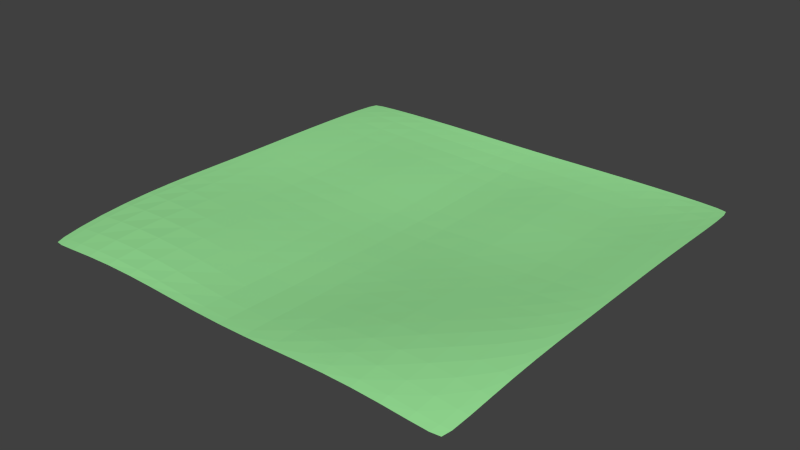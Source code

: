 # Source: terrenoloco.blend  (saved by Blender 2.74.0; exported with 4.5.12 LTS)
import bpy
from mathutils import Matrix  # noqa: F401  (used for matrix-valued properties, if any)

bpy.ops.wm.read_factory_settings(use_empty=True)
scene = bpy.context.scene
scene.name = 'Scene'

# ---- collections
col_collection_1 = bpy.data.collections.new('Collection 1'); scene.collection.children.link(col_collection_1)
col_collection_8 = bpy.data.collections.new('Collection 8'); scene.collection.children.link(col_collection_8)

# ---- materials (node trees are filled in below, after node groups)
mat_material_001 = bpy.data.materials.new('Material.001')
mat_material_001.alpha_threshold = 0.0
mat_material_001.use_transparent_shadow = False
mat_material_001.diffuse_color = (0.331, 0.8, 0.3226, 1.0)
mat_material_001.roughness = 0.5

# ---- material node trees

# ---- world
world_world = bpy.data.worlds.new('World'); scene.world = world_world
world_world.color = (0.05088, 0.05088, 0.05088)
world_world.use_sun_shadow = False
world_world.sun_shadow_jitter_overblur = 0.0
world_world.cycles.sampling_method = 'MANUAL'
world_world.cycles.sample_map_resolution = 256

# ---- meshes
me_plane = bpy.data.meshes.new('Plane')
me_plane.from_pydata([(-0.8675, -0.868, -0.01366), (0.8675, -0.868, -0.01366), (-0.8661, 0.8667, -0.004285), (0.8661, 0.8667, -0.004285), (-0.8813, -2.473e-05, 0.01773), (4.407e-09, -0.8825, -0.0004676), (0.8813, -2.475e-05, 0.01773), (8.92e-09, 0.8824, -0.002187), (-9.616e-10, -0.0003798, -0.02966), (-0.8826, -0.1108, 0.01961), (-0.8838, -0.2216, 0.02135), (-0.8847, -0.3327, 0.02209), (-0.8851, -0.4438, 0.02078), (-0.885, -0.5544, 0.01647), (-0.8841, -0.6617, 0.009018), (-0.8816, -0.7588, -0.0006811), (-0.8765, -0.8328, -0.009627), (0.1107, -0.8825, 0.00103), (0.2213, -0.8824, 0.004824), (0.3318, -0.8824, 0.009247), (0.4423, -0.8827, 0.01222), (0.5522, -0.8831, 0.01187), (0.6595, -0.883, 0.007304), (0.7571, -0.8813, -0.0009668), (0.8318, -0.8767, -0.009569), (0.8804, 0.1108, 0.01613), (0.8798, 0.2217, 0.01478), (0.8796, 0.3327, 0.0132), (0.8798, 0.4436, 0.01093), (0.8801, 0.5539, 0.007926), (0.8801, 0.6609, 0.004436), (0.8787, 0.7578, 0.0007233), (0.8745, 0.8317, -0.002614), (-0.1111, 0.8824, -0.001851), (-0.2222, 0.8824, -0.001015), (-0.3332, 0.8824, -0.0002402), (-0.444, 0.8824, 4.591e-05), (-0.554, 0.8822, -0.0003782), (-0.6608, 0.8817, -0.00147), (-0.7574, 0.8798, -0.00288), (-0.8311, 0.8753, -0.00404), (-0.8745, 0.8317, -0.002614), (-0.8787, 0.7578, 0.0007233), (-0.8801, 0.6609, 0.004436), (-0.8801, 0.5539, 0.007926), (-0.8798, 0.4436, 0.01093), (-0.8796, 0.3327, 0.0132), (-0.8798, 0.2217, 0.01478), (-0.8804, 0.1108, 0.01613), (-0.8318, -0.8767, -0.009569), (-0.7571, -0.8813, -0.0009668), (-0.6595, -0.883, 0.007304), (-0.5522, -0.8831, 0.01187), (-0.4423, -0.8827, 0.01222), (-0.3318, -0.8824, 0.009247), (-0.2213, -0.8824, 0.004824), (-0.1107, -0.8825, 0.00103), (0.8765, -0.8328, -0.009627), (0.8816, -0.7588, -0.0006812), (0.8841, -0.6617, 0.009018), (0.885, -0.5544, 0.01647), (0.8851, -0.4438, 0.02078), (0.8847, -0.3327, 0.02209), (0.8838, -0.2216, 0.02135), (0.8826, -0.1108, 0.01961), (0.8311, 0.8753, -0.00404), (0.7574, 0.8798, -0.00288), (0.6608, 0.8817, -0.00147), (0.554, 0.8822, -0.0003782), (0.444, 0.8824, 4.59e-05), (0.3332, 0.8824, -0.0002402), (0.2222, 0.8824, -0.001015), (0.1111, 0.8824, -0.001851), (-1.995e-11, 0.1107, -0.03166), (3.452e-09, 0.2219, -0.0316), (9.137e-09, 0.333, -0.03026), (1.088e-08, 0.444, -0.02866), (1.116e-08, 0.5547, -0.02676), (1.094e-08, 0.6633, -0.02313), (1.11e-08, 0.764, -0.01623), (3.601e-09, 0.8432, -0.007644), (2.741e-09, -0.843, -0.0008827), (1.782e-09, -0.7633, -0.002938), (3.229e-09, -0.6626, -0.007103), (-2.679e-09, -0.5543, -0.01137), (1.502e-09, -0.4441, -0.01453), (6.723e-10, -0.3334, -0.01749), (-3.399e-09, -0.2225, -0.02134), (-4.961e-10, -0.1115, -0.02582), (-0.111, -0.0003609, -0.02757), (-0.222, -0.0003061, -0.02236), (-0.3328, -0.0002281, -0.01637), (-0.4435, -0.0001521, -0.01107), (-0.5536, -9.573e-05, -0.005309), (-0.6617, -5.681e-05, 0.002509), (-0.7623, -3.172e-05, 0.01083), (-0.8418, -2.541e-05, 0.01611), (0.8418, -2.543e-05, 0.01611), (0.7623, -3.173e-05, 0.01083), (0.6617, -5.681e-05, 0.002509), (0.5536, -9.575e-05, -0.005309), (0.4435, -0.0001521, -0.01107), (0.3328, -0.0002281, -0.01637), (0.222, -0.0003061, -0.02236), (0.111, -0.0003609, -0.02757), (0.1107, -0.8429, 0.001103), (0.1107, -0.7632, -0.0002176), (0.1107, -0.6624, -0.003899), (0.1108, -0.5541, -0.00818), (0.1109, -0.4439, -0.01177), (0.111, -0.3333, -0.01522), (0.111, -0.2225, -0.01938), (0.111, -0.1114, -0.02391), (0.2213, -0.8427, 0.006174), (0.2213, -0.7629, 0.006646), (0.2214, -0.6621, 0.004236), (0.2215, -0.5537, -1.287e-05), (0.2217, -0.4436, -0.00455), (0.2218, -0.3331, -0.009164), (0.2219, -0.2223, -0.01408), (0.222, -0.1114, -0.01887), (0.3318, -0.8426, 0.01209), (0.3317, -0.7627, 0.01472), (0.3317, -0.6618, 0.01393), (0.3318, -0.5534, 0.009968), (0.3321, -0.4433, 0.004543), (0.3323, -0.3328, -0.001275), (0.3326, -0.2221, -0.00713), (0.3328, -0.1112, -0.01251), (0.4422, -0.8429, 0.01638), (0.4421, -0.7629, 0.02105), (0.4419, -0.6619, 0.02203), (0.4419, -0.5534, 0.01884), (0.4422, -0.4432, 0.01308), (0.4426, -0.3326, 0.006397), (0.443, -0.2219, -0.000304), (0.4433, -0.1111, -0.006435), (0.5525, -0.8435, 0.01711), (0.5523, -0.7635, 0.02357), (0.5521, -0.6624, 0.02665), (0.552, -0.5537, 0.02499), (0.5523, -0.4432, 0.0199), (0.5528, -0.3326, 0.01316), (0.5532, -0.2218, 0.006153), (0.5535, -0.111, -0.0002821), (0.6609, -0.8438, 0.01309), (0.6613, -0.7642, 0.02127), (0.6612, -0.6631, 0.02672), (0.6611, -0.5542, 0.02761), (0.6613, -0.4435, 0.02448), (0.6617, -0.3326, 0.01902), (0.662, -0.2217, 0.01284), (0.6619, -0.1109, 0.007079), (0.7609, -0.8429, 0.004872), (0.7627, -0.7642, 0.01416), (0.7633, -0.6635, 0.02204), (0.7635, -0.5546, 0.02592), (0.7636, -0.4437, 0.02583), (0.7636, -0.3326, 0.02287), (0.7634, -0.2216, 0.01862), (0.7629, -0.1108, 0.01434), (0.8388, -0.8396, -0.004613), (0.8425, -0.7626, 0.005057), (0.8441, -0.6632, 0.01441), (0.8447, -0.5547, 0.02086), (0.8448, -0.4438, 0.02363), (0.8445, -0.3326, 0.02337), (0.8438, -0.2216, 0.02129), (0.8428, -0.1108, 0.0186), (-0.8388, -0.8396, -0.004613), (-0.8425, -0.7626, 0.005057), (-0.8441, -0.6632, 0.01441), (-0.8447, -0.5547, 0.02086), (-0.8448, -0.4438, 0.02363), (-0.8445, -0.3326, 0.02337), (-0.8438, -0.2216, 0.02129), (-0.8428, -0.1108, 0.0186), (-0.7609, -0.8429, 0.004872), (-0.7627, -0.7642, 0.01416), (-0.7633, -0.6635, 0.02204), (-0.7635, -0.5546, 0.02592), (-0.7636, -0.4437, 0.02583), (-0.7636, -0.3326, 0.02287), (-0.7634, -0.2216, 0.01862), (-0.7629, -0.1108, 0.01434), (-0.6609, -0.8438, 0.01309), (-0.6613, -0.7642, 0.02127), (-0.6612, -0.6631, 0.02672), (-0.6611, -0.5542, 0.02761), (-0.6613, -0.4435, 0.02448), (-0.6617, -0.3326, 0.01902), (-0.662, -0.2217, 0.01284), (-0.6619, -0.1109, 0.007079), (-0.5525, -0.8435, 0.01711), (-0.5523, -0.7635, 0.02357), (-0.5521, -0.6624, 0.02665), (-0.552, -0.5537, 0.02499), (-0.5523, -0.4432, 0.0199), (-0.5528, -0.3326, 0.01316), (-0.5532, -0.2218, 0.006153), (-0.5535, -0.111, -0.0002821), (-0.4422, -0.8429, 0.01638), (-0.4421, -0.7629, 0.02105), (-0.4419, -0.6619, 0.02203), (-0.4419, -0.5534, 0.01884), (-0.4422, -0.4432, 0.01308), (-0.4426, -0.3326, 0.006397), (-0.443, -0.2219, -0.000304), (-0.4433, -0.1111, -0.006435), (-0.3318, -0.8426, 0.01209), (-0.3317, -0.7627, 0.01472), (-0.3317, -0.6618, 0.01393), (-0.3318, -0.5534, 0.009968), (-0.3321, -0.4433, 0.004543), (-0.3323, -0.3328, -0.001275), (-0.3326, -0.2221, -0.00713), (-0.3328, -0.1112, -0.01251), (-0.2213, -0.8427, 0.006174), (-0.2213, -0.7629, 0.006646), (-0.2214, -0.6621, 0.004236), (-0.2215, -0.5537, -1.287e-05), (-0.2217, -0.4436, -0.00455), (-0.2218, -0.3331, -0.009164), (-0.2219, -0.2223, -0.01408), (-0.222, -0.1114, -0.01887), (-0.1107, -0.8429, 0.001103), (-0.1107, -0.7632, -0.0002176), (-0.1107, -0.6624, -0.003899), (-0.1108, -0.5541, -0.00818), (-0.1109, -0.4439, -0.01177), (-0.111, -0.3333, -0.01522), (-0.111, -0.2225, -0.01938), (-0.111, -0.1114, -0.02391), (-0.8409, 0.1108, 0.01425), (-0.8404, 0.2217, 0.01284), (-0.8403, 0.3327, 0.01127), (-0.8406, 0.4438, 0.008983), (-0.841, 0.5544, 0.006048), (-0.8413, 0.6624, 0.002966), (-0.8405, 0.7616, -2.312e-05), (-0.8376, 0.8383, -0.002672), (-0.7617, 0.1108, 0.008459), (-0.7614, 0.2218, 0.007037), (-0.7614, 0.3328, 0.005702), (-0.7616, 0.4438, 0.003741), (-0.7621, 0.5545, 0.001345), (-0.7625, 0.6631, -0.0006445), (-0.7624, 0.7632, -0.001828), (-0.761, 0.8415, -0.002532), (-0.6615, 0.1109, -0.0002881), (-0.6614, 0.2219, -0.001517), (-0.6614, 0.3329, -0.002223), (-0.6616, 0.4439, -0.00342), (-0.6619, 0.5546, -0.004902), (-0.6623, 0.6632, -0.005462), (-0.6625, 0.7638, -0.004396), (-0.6622, 0.8427, -0.002551), (-0.5536, 0.1109, -0.008135), (-0.5535, 0.222, -0.008867), (-0.5535, 0.333, -0.008824), (-0.5535, 0.444, -0.009279), (-0.5538, 0.5546, -0.0101), (-0.5541, 0.6632, -0.009689), (-0.5543, 0.7638, -0.006882), (-0.5544, 0.843, -0.00283), (-0.4435, 0.1109, -0.01327), (-0.4434, 0.222, -0.01324), (-0.4433, 0.3331, -0.01248), (-0.4434, 0.4441, -0.01251), (-0.4435, 0.5546, -0.01315), (-0.4437, 0.6632, -0.01249), (-0.4439, 0.7638, -0.008832), (-0.444, 0.8431, -0.003384), (-0.3328, 0.1109, -0.01779), (-0.3327, 0.222, -0.01703), (-0.3326, 0.3331, -0.01571), (-0.3326, 0.4441, -0.01532), (-0.3328, 0.5547, -0.01574), (-0.3329, 0.6632, -0.01484), (-0.3331, 0.7638, -0.01067), (-0.3332, 0.8431, -0.004342), (-0.2219, 0.1108, -0.02357), (-0.2218, 0.222, -0.02272), (-0.2218, 0.3331, -0.02113), (-0.2218, 0.4441, -0.02022), (-0.2219, 0.5547, -0.01982), (-0.222, 0.6633, -0.01805), (-0.2221, 0.7639, -0.01293), (-0.2222, 0.8431, -0.005716), (-0.111, 0.1108, -0.02925), (-0.1109, 0.2219, -0.02886), (-0.1109, 0.333, -0.02741), (-0.1109, 0.4441, -0.02598), (-0.111, 0.5547, -0.02458), (-0.111, 0.6633, -0.02152), (-0.1111, 0.7639, -0.01524), (-0.1111, 0.8432, -0.007047), (0.111, 0.1108, -0.02925), (0.1109, 0.2219, -0.02886), (0.1109, 0.333, -0.02741), (0.1109, 0.4441, -0.02598), (0.111, 0.5547, -0.02458), (0.111, 0.6633, -0.02152), (0.1111, 0.7639, -0.01524), (0.1111, 0.8432, -0.007047), (0.2219, 0.1108, -0.02357), (0.2218, 0.222, -0.02272), (0.2218, 0.3331, -0.02113), (0.2218, 0.4441, -0.02022), (0.2219, 0.5547, -0.01982), (0.222, 0.6633, -0.01805), (0.2221, 0.7639, -0.01293), (0.2222, 0.8431, -0.005716), (0.3328, 0.1109, -0.01779), (0.3327, 0.222, -0.01703), (0.3326, 0.3331, -0.01571), (0.3326, 0.4441, -0.01532), (0.3328, 0.5547, -0.01574), (0.3329, 0.6632, -0.01484), (0.3331, 0.7638, -0.01067), (0.3332, 0.8431, -0.004342), (0.4435, 0.1109, -0.01327), (0.4434, 0.222, -0.01324), (0.4433, 0.3331, -0.01248), (0.4434, 0.4441, -0.01251), (0.4435, 0.5546, -0.01315), (0.4437, 0.6632, -0.01249), (0.4439, 0.7638, -0.008832), (0.444, 0.8431, -0.003384), (0.5536, 0.1109, -0.008135), (0.5535, 0.222, -0.008867), (0.5535, 0.333, -0.008824), (0.5535, 0.444, -0.009279), (0.5538, 0.5546, -0.0101), (0.5541, 0.6632, -0.009689), (0.5543, 0.7638, -0.006882), (0.5544, 0.843, -0.00283), (0.6615, 0.1109, -0.0002881), (0.6614, 0.2219, -0.001518), (0.6614, 0.3329, -0.002223), (0.6616, 0.4439, -0.00342), (0.6619, 0.5546, -0.004902), (0.6623, 0.6632, -0.005462), (0.6625, 0.7638, -0.004396), (0.6622, 0.8427, -0.002551), (0.7617, 0.1108, 0.008459), (0.7614, 0.2218, 0.007037), (0.7614, 0.3328, 0.005702), (0.7616, 0.4438, 0.003741), (0.7621, 0.5545, 0.001345), (0.7625, 0.6631, -0.0006445), (0.7624, 0.7632, -0.001828), (0.761, 0.8415, -0.002532), (0.8409, 0.1108, 0.01425), (0.8404, 0.2217, 0.01284), (0.8403, 0.3327, 0.01127), (0.8406, 0.4438, 0.008983), (0.841, 0.5544, 0.006048), (0.8413, 0.6624, 0.002966), (0.8405, 0.7616, -2.312e-05), (0.8376, 0.8383, -0.002672)], [], [(360, 32, 3, 65), (296, 80, 7, 33), (232, 88, 8, 89), (168, 64, 6, 97), (88, 112, 104, 8), (112, 120, 103, 104), (120, 128, 102, 103), (128, 136, 101, 102), (136, 144, 100, 101), (144, 152, 99, 100), (152, 160, 98, 99), (160, 168, 97, 98), (5, 17, 105, 81), (81, 105, 106, 82), (82, 106, 107, 83), (83, 107, 108, 84), (84, 108, 109, 85), (85, 109, 110, 86), (86, 110, 111, 87), (87, 111, 112, 88), (17, 18, 113, 105), (105, 113, 114, 106), (106, 114, 115, 107), (107, 115, 116, 108), (108, 116, 117, 109), (109, 117, 118, 110), (110, 118, 119, 111), (111, 119, 120, 112), (18, 19, 121, 113), (113, 121, 122, 114), (114, 122, 123, 115), (115, 123, 124, 116), (116, 124, 125, 117), (117, 125, 126, 118), (118, 126, 127, 119), (119, 127, 128, 120), (19, 20, 129, 121), (121, 129, 130, 122), (122, 130, 131, 123), (123, 131, 132, 124), (124, 132, 133, 125), (125, 133, 134, 126), (126, 134, 135, 127), (127, 135, 136, 128), (20, 21, 137, 129), (129, 137, 138, 130), (130, 138, 139, 131), (131, 139, 140, 132), (132, 140, 141, 133), (133, 141, 142, 134), (134, 142, 143, 135), (135, 143, 144, 136), (21, 22, 145, 137), (137, 145, 146, 138), (138, 146, 147, 139), (139, 147, 148, 140), (140, 148, 149, 141), (141, 149, 150, 142), (142, 150, 151, 143), (143, 151, 152, 144), (22, 23, 153, 145), (145, 153, 154, 146), (146, 154, 155, 147), (147, 155, 156, 148), (148, 156, 157, 149), (149, 157, 158, 150), (150, 158, 159, 151), (151, 159, 160, 152), (23, 24, 161, 153), (153, 161, 162, 154), (154, 162, 163, 155), (155, 163, 164, 156), (156, 164, 165, 157), (157, 165, 166, 158), (158, 166, 167, 159), (159, 167, 168, 160), (24, 1, 57, 161), (161, 57, 58, 162), (162, 58, 59, 163), (163, 59, 60, 164), (164, 60, 61, 165), (165, 61, 62, 166), (166, 62, 63, 167), (167, 63, 64, 168), (9, 176, 96, 4), (176, 184, 95, 96), (184, 192, 94, 95), (192, 200, 93, 94), (200, 208, 92, 93), (208, 216, 91, 92), (216, 224, 90, 91), (224, 232, 89, 90), (0, 49, 169, 16), (16, 169, 170, 15), (15, 170, 171, 14), (14, 171, 172, 13), (13, 172, 173, 12), (12, 173, 174, 11), (11, 174, 175, 10), (10, 175, 176, 9), (49, 50, 177, 169), (169, 177, 178, 170), (170, 178, 179, 171), (171, 179, 180, 172), (172, 180, 181, 173), (173, 181, 182, 174), (174, 182, 183, 175), (175, 183, 184, 176), (50, 51, 185, 177), (177, 185, 186, 178), (178, 186, 187, 179), (179, 187, 188, 180), (180, 188, 189, 181), (181, 189, 190, 182), (182, 190, 191, 183), (183, 191, 192, 184), (51, 52, 193, 185), (185, 193, 194, 186), (186, 194, 195, 187), (187, 195, 196, 188), (188, 196, 197, 189), (189, 197, 198, 190), (190, 198, 199, 191), (191, 199, 200, 192), (52, 53, 201, 193), (193, 201, 202, 194), (194, 202, 203, 195), (195, 203, 204, 196), (196, 204, 205, 197), (197, 205, 206, 198), (198, 206, 207, 199), (199, 207, 208, 200), (53, 54, 209, 201), (201, 209, 210, 202), (202, 210, 211, 203), (203, 211, 212, 204), (204, 212, 213, 205), (205, 213, 214, 206), (206, 214, 215, 207), (207, 215, 216, 208), (54, 55, 217, 209), (209, 217, 218, 210), (210, 218, 219, 211), (211, 219, 220, 212), (212, 220, 221, 213), (213, 221, 222, 214), (214, 222, 223, 215), (215, 223, 224, 216), (55, 56, 225, 217), (217, 225, 226, 218), (218, 226, 227, 219), (219, 227, 228, 220), (220, 228, 229, 221), (221, 229, 230, 222), (222, 230, 231, 223), (223, 231, 232, 224), (56, 5, 81, 225), (225, 81, 82, 226), (226, 82, 83, 227), (227, 83, 84, 228), (228, 84, 85, 229), (229, 85, 86, 230), (230, 86, 87, 231), (231, 87, 88, 232), (41, 240, 40, 2), (240, 248, 39, 40), (248, 256, 38, 39), (256, 264, 37, 38), (264, 272, 36, 37), (272, 280, 35, 36), (280, 288, 34, 35), (288, 296, 33, 34), (4, 96, 233, 48), (48, 233, 234, 47), (47, 234, 235, 46), (46, 235, 236, 45), (45, 236, 237, 44), (44, 237, 238, 43), (43, 238, 239, 42), (42, 239, 240, 41), (96, 95, 241, 233), (233, 241, 242, 234), (234, 242, 243, 235), (235, 243, 244, 236), (236, 244, 245, 237), (237, 245, 246, 238), (238, 246, 247, 239), (239, 247, 248, 240), (95, 94, 249, 241), (241, 249, 250, 242), (242, 250, 251, 243), (243, 251, 252, 244), (244, 252, 253, 245), (245, 253, 254, 246), (246, 254, 255, 247), (247, 255, 256, 248), (94, 93, 257, 249), (249, 257, 258, 250), (250, 258, 259, 251), (251, 259, 260, 252), (252, 260, 261, 253), (253, 261, 262, 254), (254, 262, 263, 255), (255, 263, 264, 256), (93, 92, 265, 257), (257, 265, 266, 258), (258, 266, 267, 259), (259, 267, 268, 260), (260, 268, 269, 261), (261, 269, 270, 262), (262, 270, 271, 263), (263, 271, 272, 264), (92, 91, 273, 265), (265, 273, 274, 266), (266, 274, 275, 267), (267, 275, 276, 268), (268, 276, 277, 269), (269, 277, 278, 270), (270, 278, 279, 271), (271, 279, 280, 272), (91, 90, 281, 273), (273, 281, 282, 274), (274, 282, 283, 275), (275, 283, 284, 276), (276, 284, 285, 277), (277, 285, 286, 278), (278, 286, 287, 279), (279, 287, 288, 280), (90, 89, 289, 281), (281, 289, 290, 282), (282, 290, 291, 283), (283, 291, 292, 284), (284, 292, 293, 285), (285, 293, 294, 286), (286, 294, 295, 287), (287, 295, 296, 288), (89, 8, 73, 289), (289, 73, 74, 290), (290, 74, 75, 291), (291, 75, 76, 292), (292, 76, 77, 293), (293, 77, 78, 294), (294, 78, 79, 295), (295, 79, 80, 296), (80, 304, 72, 7), (304, 312, 71, 72), (312, 320, 70, 71), (320, 328, 69, 70), (328, 336, 68, 69), (336, 344, 67, 68), (344, 352, 66, 67), (352, 360, 65, 66), (8, 104, 297, 73), (73, 297, 298, 74), (74, 298, 299, 75), (75, 299, 300, 76), (76, 300, 301, 77), (77, 301, 302, 78), (78, 302, 303, 79), (79, 303, 304, 80), (104, 103, 305, 297), (297, 305, 306, 298), (298, 306, 307, 299), (299, 307, 308, 300), (300, 308, 309, 301), (301, 309, 310, 302), (302, 310, 311, 303), (303, 311, 312, 304), (103, 102, 313, 305), (305, 313, 314, 306), (306, 314, 315, 307), (307, 315, 316, 308), (308, 316, 317, 309), (309, 317, 318, 310), (310, 318, 319, 311), (311, 319, 320, 312), (102, 101, 321, 313), (313, 321, 322, 314), (314, 322, 323, 315), (315, 323, 324, 316), (316, 324, 325, 317), (317, 325, 326, 318), (318, 326, 327, 319), (319, 327, 328, 320), (101, 100, 329, 321), (321, 329, 330, 322), (322, 330, 331, 323), (323, 331, 332, 324), (324, 332, 333, 325), (325, 333, 334, 326), (326, 334, 335, 327), (327, 335, 336, 328), (100, 99, 337, 329), (329, 337, 338, 330), (330, 338, 339, 331), (331, 339, 340, 332), (332, 340, 341, 333), (333, 341, 342, 334), (334, 342, 343, 335), (335, 343, 344, 336), (99, 98, 345, 337), (337, 345, 346, 338), (338, 346, 347, 339), (339, 347, 348, 340), (340, 348, 349, 341), (341, 349, 350, 342), (342, 350, 351, 343), (343, 351, 352, 344), (98, 97, 353, 345), (345, 353, 354, 346), (346, 354, 355, 347), (347, 355, 356, 348), (348, 356, 357, 349), (349, 357, 358, 350), (350, 358, 359, 351), (351, 359, 360, 352), (97, 6, 25, 353), (353, 25, 26, 354), (354, 26, 27, 355), (355, 27, 28, 356), (356, 28, 29, 357), (357, 29, 30, 358), (358, 30, 31, 359), (359, 31, 32, 360)])
me_plane.materials.append(mat_material_001)
me_plane.use_remesh_preserve_volume = False
me_plane.use_remesh_preserve_attributes = False
me_plane.use_mirror_vertex_groups = False
me_plane.update()

# ---- objects
ob_plane = bpy.data.objects.new('Plane', me_plane)
ob_startpos = bpy.data.objects.new('startPos', None)

# ---- transforms, parenting, visibility, modifiers, constraints
ob_plane.location = (-3.261e-07, 0.05254, -2.515)
ob_plane.scale = (130.0, 130.0, 130.0)
ob_plane.lineart.crease_threshold = 0.0
ob_startpos.location = (80.81, -69.98, -5.041)
ob_startpos.empty_image_offset = (0.0, 0.0)
ob_startpos.lineart.crease_threshold = 0.0

# ---- collection membership
col_collection_1.objects.link(ob_plane)
col_collection_8.objects.link(ob_startpos)

# ---- scene / render settings (as saved in the file)
scene.frame_start = 1; scene.frame_end = 250; scene.frame_set(1)
scene.render.engine = 'BLENDER_EEVEE_NEXT'
scene.render.resolution_percentage = 50
scene.render.dither_intensity = 0.0
scene.cycles.use_denoising = False
scene.cycles.samples = 10
scene.cycles.sampling_pattern = 'TABULATED_SOBOL'
scene.cycles.light_sampling_threshold = 0.0
scene.cycles.use_adaptive_sampling = False
scene.cycles.use_light_tree = False
scene.cycles.blur_glossy = 0.0
scene.cycles.pixel_filter_type = 'GAUSSIAN'
scene.cycles.sample_clamp_indirect = 0.0
scene.view_settings.view_transform = 'Standard'
bpy.context.view_layer.update()

# ---- added for rendering (the .blend has no active camera and no usable light): camera, sun
cam_auto = bpy.data.cameras.new('AutoCamera')
cam_auto.lens = 50.0
cam_auto.sensor_width = 36.0
cam_auto.clip_end = 5279.02
ob_auto_camera = bpy.data.objects.new('AutoCamera', cam_auto)
scene.collection.objects.link(ob_auto_camera)
ob_auto_camera.location = (300.8, -360.95, 237.862)
ob_auto_camera.rotation_euler = (1.09748, -7.21219e-08, 0.694738)
scene.camera = ob_auto_camera
light_auto_sun = bpy.data.lights.new('AutoSun', 'SUN')
light_auto_sun.energy = 3.0
light_auto_sun.angle = 0.0523599
ob_auto_sun = bpy.data.objects.new('AutoSun', light_auto_sun)
scene.collection.objects.link(ob_auto_sun)
ob_auto_sun.rotation_euler = (0.872665, 0.174533, 0.523599)
bpy.context.view_layer.update()
